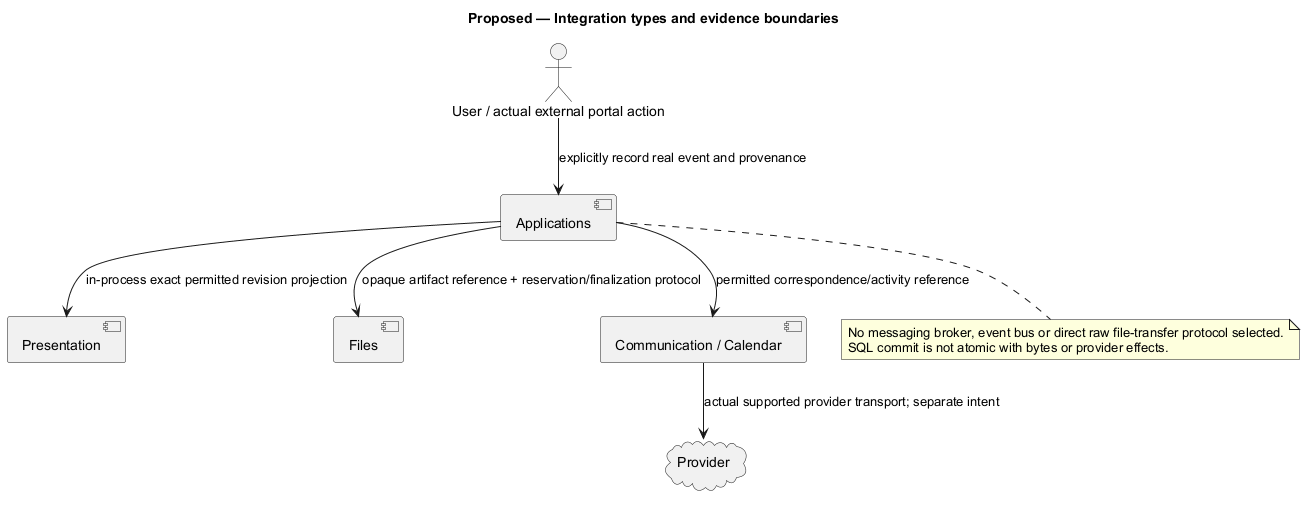

The diagram above was rendered by PlantUML. Its source (embedded in the PNG):
@startuml
' OWNER-MVP-2026-11-04 review: MVP core / cross-cutting. Core presentation/application/files or shared authority/recovery invariant remains applicable.
allowmixing
title Proposed — Integration types and evidence boundaries
skinparam backgroundColor white
skinparam shadowing false
skinparam defaultFontName Arial

component "Applications" as A
component "Presentation" as P
component "Files" as F
component "Communication / Calendar" as C
cloud "Provider" as M
actor "User / actual external portal action" as U
A --> P : in-process exact permitted revision projection
A --> F : opaque artifact reference + reservation/finalization protocol
A --> C : permitted correspondence/activity reference
C --> M : actual supported provider transport; separate intent
U --> A : explicitly record real event and provenance
note bottom of A
 No messaging broker, event bus or direct raw file-transfer protocol selected.
 SQL commit is not atomic with bytes or provider effects.
end note

@enduml